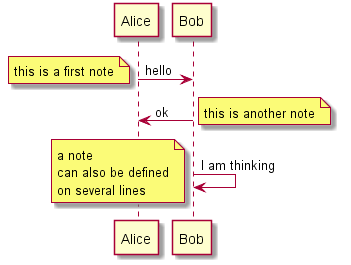

The diagram above was rendered by PlantUML. Its source (embedded in the PNG):
@startuml
Alice->Bob : hello
note left: this is a first note
Bob->Alice : ok
note right: this is another note
Bob->Bob : I am thinking
note left
	a note
	can also be defined
	on several lines
end note
@enduml